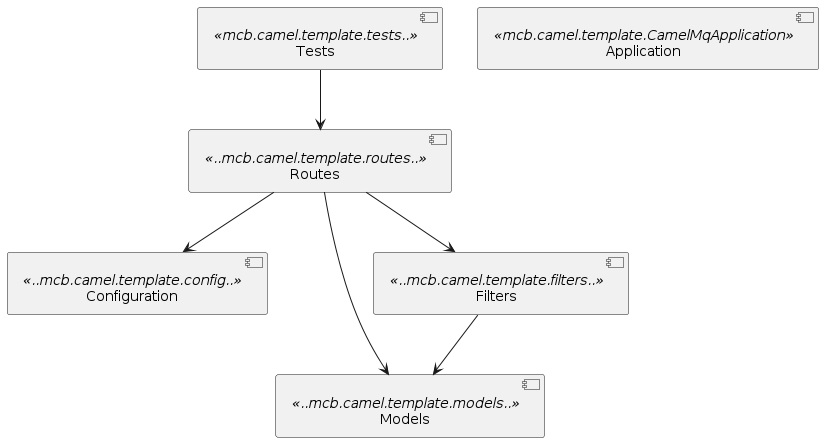

The diagram above was rendered by PlantUML. Its source (embedded in the PNG):
@startuml
[Configuration] <<..mcb.camel.template.config..>>
[Routes] <<..mcb.camel.template.routes..>>
[Models] <<..mcb.camel.template.models..>>
[Filters] <<..mcb.camel.template.filters..>>
[Application] <<mcb.camel.template.CamelMqApplication>>
[Tests] <<mcb.camel.template.tests..>>

[Routes] --> [Configuration]
[Routes] --> [Models]
[Routes] --> [Filters]

[Filters] --> [Models]

[Tests] --> [Routes]
@enduml